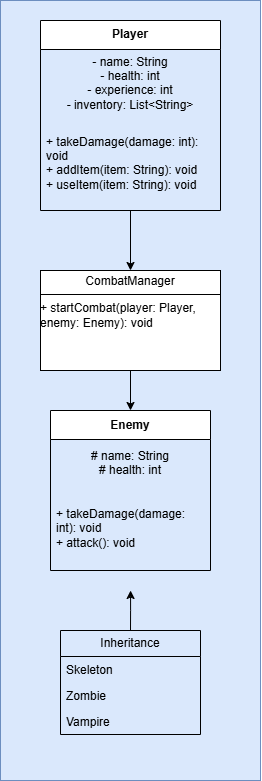

The diagram above was exported from draw.io. Its source (the exported page's mxGraphModel, read from the mxfile embedded in the PNG):
<mxGraphModel dx="1503" dy="909" grid="1" gridSize="10" guides="1" tooltips="1" connect="1" arrows="1" fold="1" page="1" pageScale="1" pageWidth="827" pageHeight="1169" math="0" shadow="0">
  <root>
    <mxCell id="0" />
    <mxCell id="1" parent="0" />
    <mxCell id="O7zhwEJRPeYyWGL-VtgV-19" value="" style="rounded=0;whiteSpace=wrap;html=1;fillColor=#dae8fc;strokeColor=#6c8ebf;" vertex="1" parent="1">
      <mxGeometry x="230" y="20" width="260" height="780" as="geometry" />
    </mxCell>
    <mxCell id="O7zhwEJRPeYyWGL-VtgV-6" value="" style="edgeStyle=orthogonalEdgeStyle;rounded=0;orthogonalLoop=1;jettySize=auto;html=1;" edge="1" parent="1" source="O7zhwEJRPeYyWGL-VtgV-1" target="O7zhwEJRPeYyWGL-VtgV-5">
      <mxGeometry relative="1" as="geometry" />
    </mxCell>
    <mxCell id="O7zhwEJRPeYyWGL-VtgV-1" value="Player" style="swimlane;fontStyle=1;align=center;verticalAlign=middle;childLayout=stackLayout;horizontal=1;startSize=29;horizontalStack=0;resizeParent=1;resizeParentMax=0;resizeLast=0;collapsible=0;marginBottom=0;html=1;whiteSpace=wrap;" vertex="1" parent="1">
      <mxGeometry x="270" y="40" width="180" height="190" as="geometry" />
    </mxCell>
    <mxCell id="O7zhwEJRPeYyWGL-VtgV-2" value="&lt;div&gt;- name: String&lt;/div&gt;&lt;div&gt;- health: int&lt;/div&gt;&lt;div&gt;- experience: int&lt;/div&gt;&lt;div&gt;- inventory: List&amp;lt;String&amp;gt;&lt;/div&gt;&lt;div&gt;&lt;br&gt;&lt;/div&gt;" style="text;html=1;strokeColor=none;fillColor=none;align=center;verticalAlign=middle;spacingLeft=4;spacingRight=4;overflow=hidden;rotatable=0;points=[[0,0.5],[1,0.5]];portConstraint=eastwest;whiteSpace=wrap;" vertex="1" parent="O7zhwEJRPeYyWGL-VtgV-1">
      <mxGeometry y="29" width="180" height="81" as="geometry" />
    </mxCell>
    <mxCell id="O7zhwEJRPeYyWGL-VtgV-3" value="&lt;div&gt;+ takeDamage(damage: int): void&lt;/div&gt;&lt;div&gt;+ addItem(item: String): void&lt;/div&gt;&lt;div&gt;+ useItem(item: String): void&lt;/div&gt;&lt;div&gt;&lt;br&gt;&lt;/div&gt;" style="text;html=1;strokeColor=none;fillColor=none;align=left;verticalAlign=middle;spacingLeft=4;spacingRight=4;overflow=hidden;rotatable=0;points=[[0,0.5],[1,0.5]];portConstraint=eastwest;whiteSpace=wrap;" vertex="1" parent="O7zhwEJRPeYyWGL-VtgV-1">
      <mxGeometry y="110" width="180" height="80" as="geometry" />
    </mxCell>
    <mxCell id="O7zhwEJRPeYyWGL-VtgV-11" style="edgeStyle=orthogonalEdgeStyle;rounded=0;orthogonalLoop=1;jettySize=auto;html=1;entryX=0.5;entryY=0;entryDx=0;entryDy=0;" edge="1" parent="1" source="O7zhwEJRPeYyWGL-VtgV-5" target="O7zhwEJRPeYyWGL-VtgV-7">
      <mxGeometry relative="1" as="geometry" />
    </mxCell>
    <mxCell id="O7zhwEJRPeYyWGL-VtgV-5" value="&lt;p style=&quot;margin:0px;margin-top:4px;text-align:center;&quot;&gt;CombatManager&lt;/p&gt;&lt;hr size=&quot;1&quot; style=&quot;border-style:solid;&quot;&gt;&lt;div style=&quot;height:2px;&quot;&gt;+ &lt;span class=&quot;hljs-title function_ invoke__&quot;&gt;startCombat&lt;/span&gt;(&lt;span class=&quot;hljs-attr&quot;&gt;player&lt;/span&gt;: Player, &lt;span class=&quot;hljs-attr&quot;&gt;enemy&lt;/span&gt;: Enemy): &lt;span class=&quot;hljs-keyword&quot;&gt;void&lt;/span&gt;&lt;/div&gt;" style="verticalAlign=top;align=left;overflow=fill;html=1;whiteSpace=wrap;" vertex="1" parent="1">
      <mxGeometry x="270" y="290" width="180" height="100" as="geometry" />
    </mxCell>
    <mxCell id="O7zhwEJRPeYyWGL-VtgV-7" value="Enemy" style="swimlane;fontStyle=1;align=center;verticalAlign=middle;childLayout=stackLayout;horizontal=1;startSize=29;horizontalStack=0;resizeParent=1;resizeParentMax=0;resizeLast=0;collapsible=0;marginBottom=0;html=1;whiteSpace=wrap;" vertex="1" parent="1">
      <mxGeometry x="280" y="430" width="160" height="160" as="geometry" />
    </mxCell>
    <mxCell id="O7zhwEJRPeYyWGL-VtgV-8" value="&lt;div&gt;# name: String&lt;/div&gt;&lt;div&gt;# health: int&lt;/div&gt;&lt;div&gt;&lt;br&gt;&lt;/div&gt;" style="text;html=1;strokeColor=none;fillColor=none;align=center;verticalAlign=middle;spacingLeft=4;spacingRight=4;overflow=hidden;rotatable=0;points=[[0,0.5],[1,0.5]];portConstraint=eastwest;whiteSpace=wrap;" vertex="1" parent="O7zhwEJRPeYyWGL-VtgV-7">
      <mxGeometry y="29" width="160" height="61" as="geometry" />
    </mxCell>
    <mxCell id="O7zhwEJRPeYyWGL-VtgV-9" value="&lt;div&gt;+ takeDamage(damage: int): void&lt;/div&gt;&lt;div&gt;+ attack(): void&lt;/div&gt;&lt;div&gt;&lt;br&gt;&lt;/div&gt;" style="text;html=1;strokeColor=none;fillColor=none;align=left;verticalAlign=middle;spacingLeft=4;spacingRight=4;overflow=hidden;rotatable=0;points=[[0,0.5],[1,0.5]];portConstraint=eastwest;whiteSpace=wrap;" vertex="1" parent="O7zhwEJRPeYyWGL-VtgV-7">
      <mxGeometry y="90" width="160" height="70" as="geometry" />
    </mxCell>
    <mxCell id="O7zhwEJRPeYyWGL-VtgV-18" style="edgeStyle=orthogonalEdgeStyle;rounded=0;orthogonalLoop=1;jettySize=auto;html=1;exitX=0.5;exitY=0;exitDx=0;exitDy=0;" edge="1" parent="1" source="O7zhwEJRPeYyWGL-VtgV-12">
      <mxGeometry relative="1" as="geometry">
        <mxPoint x="360.0769230769231" y="610" as="targetPoint" />
      </mxGeometry>
    </mxCell>
    <mxCell id="O7zhwEJRPeYyWGL-VtgV-12" value="Inheritance" style="swimlane;fontStyle=0;childLayout=stackLayout;horizontal=1;startSize=26;fillColor=none;horizontalStack=0;resizeParent=1;resizeParentMax=0;resizeLast=0;collapsible=1;marginBottom=0;whiteSpace=wrap;html=1;" vertex="1" parent="1">
      <mxGeometry x="290" y="650" width="140" height="104" as="geometry" />
    </mxCell>
    <mxCell id="O7zhwEJRPeYyWGL-VtgV-13" value="Skeleton" style="text;strokeColor=none;fillColor=none;align=left;verticalAlign=top;spacingLeft=4;spacingRight=4;overflow=hidden;rotatable=0;points=[[0,0.5],[1,0.5]];portConstraint=eastwest;whiteSpace=wrap;html=1;" vertex="1" parent="O7zhwEJRPeYyWGL-VtgV-12">
      <mxGeometry y="26" width="140" height="26" as="geometry" />
    </mxCell>
    <mxCell id="O7zhwEJRPeYyWGL-VtgV-14" value="Zombie" style="text;strokeColor=none;fillColor=none;align=left;verticalAlign=top;spacingLeft=4;spacingRight=4;overflow=hidden;rotatable=0;points=[[0,0.5],[1,0.5]];portConstraint=eastwest;whiteSpace=wrap;html=1;" vertex="1" parent="O7zhwEJRPeYyWGL-VtgV-12">
      <mxGeometry y="52" width="140" height="26" as="geometry" />
    </mxCell>
    <mxCell id="O7zhwEJRPeYyWGL-VtgV-15" value="Vampire" style="text;strokeColor=none;fillColor=none;align=left;verticalAlign=top;spacingLeft=4;spacingRight=4;overflow=hidden;rotatable=0;points=[[0,0.5],[1,0.5]];portConstraint=eastwest;whiteSpace=wrap;html=1;" vertex="1" parent="O7zhwEJRPeYyWGL-VtgV-12">
      <mxGeometry y="78" width="140" height="26" as="geometry" />
    </mxCell>
  </root>
</mxGraphModel>